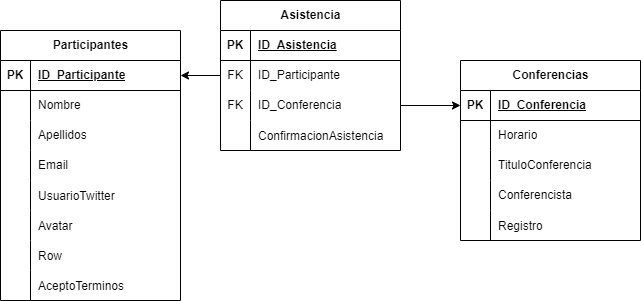

The diagram above was exported from draw.io. Its source (the exported page's mxGraphModel, read from the mxfile embedded in the PNG):
<mxGraphModel dx="1418" dy="820" grid="1" gridSize="10" guides="1" tooltips="1" connect="1" arrows="1" fold="1" page="1" pageScale="1" pageWidth="850" pageHeight="1100" math="0" shadow="0">
  <root>
    <mxCell id="0" />
    <mxCell id="1" parent="0" />
    <mxCell id="B3-dRh3FUR8mnpDvQAnJ-1" value="Participantes" style="shape=table;startSize=30;container=1;collapsible=1;childLayout=tableLayout;fixedRows=1;rowLines=0;fontStyle=1;align=center;resizeLast=1;html=1;" vertex="1" parent="1">
      <mxGeometry x="110" y="190" width="180" height="270" as="geometry" />
    </mxCell>
    <mxCell id="B3-dRh3FUR8mnpDvQAnJ-2" value="" style="shape=tableRow;horizontal=0;startSize=0;swimlaneHead=0;swimlaneBody=0;fillColor=none;collapsible=0;dropTarget=0;points=[[0,0.5],[1,0.5]];portConstraint=eastwest;top=0;left=0;right=0;bottom=1;" vertex="1" parent="B3-dRh3FUR8mnpDvQAnJ-1">
      <mxGeometry y="30" width="180" height="30" as="geometry" />
    </mxCell>
    <mxCell id="B3-dRh3FUR8mnpDvQAnJ-3" value="PK" style="shape=partialRectangle;connectable=0;fillColor=none;top=0;left=0;bottom=0;right=0;fontStyle=1;overflow=hidden;whiteSpace=wrap;html=1;" vertex="1" parent="B3-dRh3FUR8mnpDvQAnJ-2">
      <mxGeometry width="30" height="30" as="geometry">
        <mxRectangle width="30" height="30" as="alternateBounds" />
      </mxGeometry>
    </mxCell>
    <mxCell id="B3-dRh3FUR8mnpDvQAnJ-4" value="ID_Participante" style="shape=partialRectangle;connectable=0;fillColor=none;top=0;left=0;bottom=0;right=0;align=left;spacingLeft=6;fontStyle=5;overflow=hidden;whiteSpace=wrap;html=1;" vertex="1" parent="B3-dRh3FUR8mnpDvQAnJ-2">
      <mxGeometry x="30" width="150" height="30" as="geometry">
        <mxRectangle width="150" height="30" as="alternateBounds" />
      </mxGeometry>
    </mxCell>
    <mxCell id="B3-dRh3FUR8mnpDvQAnJ-5" value="" style="shape=tableRow;horizontal=0;startSize=0;swimlaneHead=0;swimlaneBody=0;fillColor=none;collapsible=0;dropTarget=0;points=[[0,0.5],[1,0.5]];portConstraint=eastwest;top=0;left=0;right=0;bottom=0;" vertex="1" parent="B3-dRh3FUR8mnpDvQAnJ-1">
      <mxGeometry y="60" width="180" height="30" as="geometry" />
    </mxCell>
    <mxCell id="B3-dRh3FUR8mnpDvQAnJ-6" value="" style="shape=partialRectangle;connectable=0;fillColor=none;top=0;left=0;bottom=0;right=0;editable=1;overflow=hidden;whiteSpace=wrap;html=1;" vertex="1" parent="B3-dRh3FUR8mnpDvQAnJ-5">
      <mxGeometry width="30" height="30" as="geometry">
        <mxRectangle width="30" height="30" as="alternateBounds" />
      </mxGeometry>
    </mxCell>
    <mxCell id="B3-dRh3FUR8mnpDvQAnJ-7" value="Nombre" style="shape=partialRectangle;connectable=0;fillColor=none;top=0;left=0;bottom=0;right=0;align=left;spacingLeft=6;overflow=hidden;whiteSpace=wrap;html=1;" vertex="1" parent="B3-dRh3FUR8mnpDvQAnJ-5">
      <mxGeometry x="30" width="150" height="30" as="geometry">
        <mxRectangle width="150" height="30" as="alternateBounds" />
      </mxGeometry>
    </mxCell>
    <mxCell id="B3-dRh3FUR8mnpDvQAnJ-8" value="" style="shape=tableRow;horizontal=0;startSize=0;swimlaneHead=0;swimlaneBody=0;fillColor=none;collapsible=0;dropTarget=0;points=[[0,0.5],[1,0.5]];portConstraint=eastwest;top=0;left=0;right=0;bottom=0;" vertex="1" parent="B3-dRh3FUR8mnpDvQAnJ-1">
      <mxGeometry y="90" width="180" height="30" as="geometry" />
    </mxCell>
    <mxCell id="B3-dRh3FUR8mnpDvQAnJ-9" value="" style="shape=partialRectangle;connectable=0;fillColor=none;top=0;left=0;bottom=0;right=0;editable=1;overflow=hidden;whiteSpace=wrap;html=1;" vertex="1" parent="B3-dRh3FUR8mnpDvQAnJ-8">
      <mxGeometry width="30" height="30" as="geometry">
        <mxRectangle width="30" height="30" as="alternateBounds" />
      </mxGeometry>
    </mxCell>
    <mxCell id="B3-dRh3FUR8mnpDvQAnJ-10" value="Apellidos" style="shape=partialRectangle;connectable=0;fillColor=none;top=0;left=0;bottom=0;right=0;align=left;spacingLeft=6;overflow=hidden;whiteSpace=wrap;html=1;" vertex="1" parent="B3-dRh3FUR8mnpDvQAnJ-8">
      <mxGeometry x="30" width="150" height="30" as="geometry">
        <mxRectangle width="150" height="30" as="alternateBounds" />
      </mxGeometry>
    </mxCell>
    <mxCell id="B3-dRh3FUR8mnpDvQAnJ-11" value="" style="shape=tableRow;horizontal=0;startSize=0;swimlaneHead=0;swimlaneBody=0;fillColor=none;collapsible=0;dropTarget=0;points=[[0,0.5],[1,0.5]];portConstraint=eastwest;top=0;left=0;right=0;bottom=0;" vertex="1" parent="B3-dRh3FUR8mnpDvQAnJ-1">
      <mxGeometry y="120" width="180" height="30" as="geometry" />
    </mxCell>
    <mxCell id="B3-dRh3FUR8mnpDvQAnJ-12" value="" style="shape=partialRectangle;connectable=0;fillColor=none;top=0;left=0;bottom=0;right=0;editable=1;overflow=hidden;whiteSpace=wrap;html=1;" vertex="1" parent="B3-dRh3FUR8mnpDvQAnJ-11">
      <mxGeometry width="30" height="30" as="geometry">
        <mxRectangle width="30" height="30" as="alternateBounds" />
      </mxGeometry>
    </mxCell>
    <mxCell id="B3-dRh3FUR8mnpDvQAnJ-13" value="Email" style="shape=partialRectangle;connectable=0;fillColor=none;top=0;left=0;bottom=0;right=0;align=left;spacingLeft=6;overflow=hidden;whiteSpace=wrap;html=1;" vertex="1" parent="B3-dRh3FUR8mnpDvQAnJ-11">
      <mxGeometry x="30" width="150" height="30" as="geometry">
        <mxRectangle width="150" height="30" as="alternateBounds" />
      </mxGeometry>
    </mxCell>
    <mxCell id="B3-dRh3FUR8mnpDvQAnJ-44" value="" style="shape=tableRow;horizontal=0;startSize=0;swimlaneHead=0;swimlaneBody=0;fillColor=none;collapsible=0;dropTarget=0;points=[[0,0.5],[1,0.5]];portConstraint=eastwest;top=0;left=0;right=0;bottom=0;" vertex="1" parent="B3-dRh3FUR8mnpDvQAnJ-1">
      <mxGeometry y="150" width="180" height="30" as="geometry" />
    </mxCell>
    <mxCell id="B3-dRh3FUR8mnpDvQAnJ-45" value="" style="shape=partialRectangle;connectable=0;fillColor=none;top=0;left=0;bottom=0;right=0;editable=1;overflow=hidden;" vertex="1" parent="B3-dRh3FUR8mnpDvQAnJ-44">
      <mxGeometry width="30" height="30" as="geometry">
        <mxRectangle width="30" height="30" as="alternateBounds" />
      </mxGeometry>
    </mxCell>
    <mxCell id="B3-dRh3FUR8mnpDvQAnJ-46" value="UsuarioTwitter" style="shape=partialRectangle;connectable=0;fillColor=none;top=0;left=0;bottom=0;right=0;align=left;spacingLeft=6;overflow=hidden;" vertex="1" parent="B3-dRh3FUR8mnpDvQAnJ-44">
      <mxGeometry x="30" width="150" height="30" as="geometry">
        <mxRectangle width="150" height="30" as="alternateBounds" />
      </mxGeometry>
    </mxCell>
    <mxCell id="B3-dRh3FUR8mnpDvQAnJ-47" value="" style="shape=tableRow;horizontal=0;startSize=0;swimlaneHead=0;swimlaneBody=0;fillColor=none;collapsible=0;dropTarget=0;points=[[0,0.5],[1,0.5]];portConstraint=eastwest;top=0;left=0;right=0;bottom=0;" vertex="1" parent="B3-dRh3FUR8mnpDvQAnJ-1">
      <mxGeometry y="180" width="180" height="30" as="geometry" />
    </mxCell>
    <mxCell id="B3-dRh3FUR8mnpDvQAnJ-48" value="" style="shape=partialRectangle;connectable=0;fillColor=none;top=0;left=0;bottom=0;right=0;editable=1;overflow=hidden;" vertex="1" parent="B3-dRh3FUR8mnpDvQAnJ-47">
      <mxGeometry width="30" height="30" as="geometry">
        <mxRectangle width="30" height="30" as="alternateBounds" />
      </mxGeometry>
    </mxCell>
    <mxCell id="B3-dRh3FUR8mnpDvQAnJ-49" value="Avatar" style="shape=partialRectangle;connectable=0;fillColor=none;top=0;left=0;bottom=0;right=0;align=left;spacingLeft=6;overflow=hidden;" vertex="1" parent="B3-dRh3FUR8mnpDvQAnJ-47">
      <mxGeometry x="30" width="150" height="30" as="geometry">
        <mxRectangle width="150" height="30" as="alternateBounds" />
      </mxGeometry>
    </mxCell>
    <mxCell id="B3-dRh3FUR8mnpDvQAnJ-57" value="" style="shape=tableRow;horizontal=0;startSize=0;swimlaneHead=0;swimlaneBody=0;fillColor=none;collapsible=0;dropTarget=0;points=[[0,0.5],[1,0.5]];portConstraint=eastwest;top=0;left=0;right=0;bottom=0;" vertex="1" parent="B3-dRh3FUR8mnpDvQAnJ-1">
      <mxGeometry y="210" width="180" height="30" as="geometry" />
    </mxCell>
    <mxCell id="B3-dRh3FUR8mnpDvQAnJ-58" value="" style="shape=partialRectangle;connectable=0;fillColor=none;top=0;left=0;bottom=0;right=0;editable=1;overflow=hidden;" vertex="1" parent="B3-dRh3FUR8mnpDvQAnJ-57">
      <mxGeometry width="30" height="30" as="geometry">
        <mxRectangle width="30" height="30" as="alternateBounds" />
      </mxGeometry>
    </mxCell>
    <mxCell id="B3-dRh3FUR8mnpDvQAnJ-59" value="Row" style="shape=partialRectangle;connectable=0;fillColor=none;top=0;left=0;bottom=0;right=0;align=left;spacingLeft=6;overflow=hidden;" vertex="1" parent="B3-dRh3FUR8mnpDvQAnJ-57">
      <mxGeometry x="30" width="150" height="30" as="geometry">
        <mxRectangle width="150" height="30" as="alternateBounds" />
      </mxGeometry>
    </mxCell>
    <mxCell id="B3-dRh3FUR8mnpDvQAnJ-50" value="" style="shape=tableRow;horizontal=0;startSize=0;swimlaneHead=0;swimlaneBody=0;fillColor=none;collapsible=0;dropTarget=0;points=[[0,0.5],[1,0.5]];portConstraint=eastwest;top=0;left=0;right=0;bottom=0;" vertex="1" parent="B3-dRh3FUR8mnpDvQAnJ-1">
      <mxGeometry y="240" width="180" height="30" as="geometry" />
    </mxCell>
    <mxCell id="B3-dRh3FUR8mnpDvQAnJ-51" value="" style="shape=partialRectangle;connectable=0;fillColor=none;top=0;left=0;bottom=0;right=0;editable=1;overflow=hidden;" vertex="1" parent="B3-dRh3FUR8mnpDvQAnJ-50">
      <mxGeometry width="30" height="30" as="geometry">
        <mxRectangle width="30" height="30" as="alternateBounds" />
      </mxGeometry>
    </mxCell>
    <mxCell id="B3-dRh3FUR8mnpDvQAnJ-52" value="AceptoTerminos" style="shape=partialRectangle;connectable=0;fillColor=none;top=0;left=0;bottom=0;right=0;align=left;spacingLeft=6;overflow=hidden;" vertex="1" parent="B3-dRh3FUR8mnpDvQAnJ-50">
      <mxGeometry x="30" width="150" height="30" as="geometry">
        <mxRectangle width="150" height="30" as="alternateBounds" />
      </mxGeometry>
    </mxCell>
    <mxCell id="B3-dRh3FUR8mnpDvQAnJ-14" value="Conferencias" style="shape=table;startSize=30;container=1;collapsible=1;childLayout=tableLayout;fixedRows=1;rowLines=0;fontStyle=1;align=center;resizeLast=1;html=1;" vertex="1" parent="1">
      <mxGeometry x="570" y="220" width="180" height="180" as="geometry" />
    </mxCell>
    <mxCell id="B3-dRh3FUR8mnpDvQAnJ-15" value="" style="shape=tableRow;horizontal=0;startSize=0;swimlaneHead=0;swimlaneBody=0;fillColor=none;collapsible=0;dropTarget=0;points=[[0,0.5],[1,0.5]];portConstraint=eastwest;top=0;left=0;right=0;bottom=1;" vertex="1" parent="B3-dRh3FUR8mnpDvQAnJ-14">
      <mxGeometry y="30" width="180" height="30" as="geometry" />
    </mxCell>
    <mxCell id="B3-dRh3FUR8mnpDvQAnJ-16" value="PK" style="shape=partialRectangle;connectable=0;fillColor=none;top=0;left=0;bottom=0;right=0;fontStyle=1;overflow=hidden;whiteSpace=wrap;html=1;" vertex="1" parent="B3-dRh3FUR8mnpDvQAnJ-15">
      <mxGeometry width="30" height="30" as="geometry">
        <mxRectangle width="30" height="30" as="alternateBounds" />
      </mxGeometry>
    </mxCell>
    <mxCell id="B3-dRh3FUR8mnpDvQAnJ-17" value="ID_Conferencia" style="shape=partialRectangle;connectable=0;fillColor=none;top=0;left=0;bottom=0;right=0;align=left;spacingLeft=6;fontStyle=5;overflow=hidden;whiteSpace=wrap;html=1;" vertex="1" parent="B3-dRh3FUR8mnpDvQAnJ-15">
      <mxGeometry x="30" width="150" height="30" as="geometry">
        <mxRectangle width="150" height="30" as="alternateBounds" />
      </mxGeometry>
    </mxCell>
    <mxCell id="B3-dRh3FUR8mnpDvQAnJ-18" value="" style="shape=tableRow;horizontal=0;startSize=0;swimlaneHead=0;swimlaneBody=0;fillColor=none;collapsible=0;dropTarget=0;points=[[0,0.5],[1,0.5]];portConstraint=eastwest;top=0;left=0;right=0;bottom=0;" vertex="1" parent="B3-dRh3FUR8mnpDvQAnJ-14">
      <mxGeometry y="60" width="180" height="30" as="geometry" />
    </mxCell>
    <mxCell id="B3-dRh3FUR8mnpDvQAnJ-19" value="" style="shape=partialRectangle;connectable=0;fillColor=none;top=0;left=0;bottom=0;right=0;editable=1;overflow=hidden;whiteSpace=wrap;html=1;" vertex="1" parent="B3-dRh3FUR8mnpDvQAnJ-18">
      <mxGeometry width="30" height="30" as="geometry">
        <mxRectangle width="30" height="30" as="alternateBounds" />
      </mxGeometry>
    </mxCell>
    <mxCell id="B3-dRh3FUR8mnpDvQAnJ-20" value="Horario" style="shape=partialRectangle;connectable=0;fillColor=none;top=0;left=0;bottom=0;right=0;align=left;spacingLeft=6;overflow=hidden;whiteSpace=wrap;html=1;" vertex="1" parent="B3-dRh3FUR8mnpDvQAnJ-18">
      <mxGeometry x="30" width="150" height="30" as="geometry">
        <mxRectangle width="150" height="30" as="alternateBounds" />
      </mxGeometry>
    </mxCell>
    <mxCell id="B3-dRh3FUR8mnpDvQAnJ-21" value="" style="shape=tableRow;horizontal=0;startSize=0;swimlaneHead=0;swimlaneBody=0;fillColor=none;collapsible=0;dropTarget=0;points=[[0,0.5],[1,0.5]];portConstraint=eastwest;top=0;left=0;right=0;bottom=0;" vertex="1" parent="B3-dRh3FUR8mnpDvQAnJ-14">
      <mxGeometry y="90" width="180" height="30" as="geometry" />
    </mxCell>
    <mxCell id="B3-dRh3FUR8mnpDvQAnJ-22" value="" style="shape=partialRectangle;connectable=0;fillColor=none;top=0;left=0;bottom=0;right=0;editable=1;overflow=hidden;whiteSpace=wrap;html=1;" vertex="1" parent="B3-dRh3FUR8mnpDvQAnJ-21">
      <mxGeometry width="30" height="30" as="geometry">
        <mxRectangle width="30" height="30" as="alternateBounds" />
      </mxGeometry>
    </mxCell>
    <mxCell id="B3-dRh3FUR8mnpDvQAnJ-23" value="TituloConferencia" style="shape=partialRectangle;connectable=0;fillColor=none;top=0;left=0;bottom=0;right=0;align=left;spacingLeft=6;overflow=hidden;whiteSpace=wrap;html=1;" vertex="1" parent="B3-dRh3FUR8mnpDvQAnJ-21">
      <mxGeometry x="30" width="150" height="30" as="geometry">
        <mxRectangle width="150" height="30" as="alternateBounds" />
      </mxGeometry>
    </mxCell>
    <mxCell id="B3-dRh3FUR8mnpDvQAnJ-24" value="" style="shape=tableRow;horizontal=0;startSize=0;swimlaneHead=0;swimlaneBody=0;fillColor=none;collapsible=0;dropTarget=0;points=[[0,0.5],[1,0.5]];portConstraint=eastwest;top=0;left=0;right=0;bottom=0;" vertex="1" parent="B3-dRh3FUR8mnpDvQAnJ-14">
      <mxGeometry y="120" width="180" height="30" as="geometry" />
    </mxCell>
    <mxCell id="B3-dRh3FUR8mnpDvQAnJ-25" value="" style="shape=partialRectangle;connectable=0;fillColor=none;top=0;left=0;bottom=0;right=0;editable=1;overflow=hidden;whiteSpace=wrap;html=1;" vertex="1" parent="B3-dRh3FUR8mnpDvQAnJ-24">
      <mxGeometry width="30" height="30" as="geometry">
        <mxRectangle width="30" height="30" as="alternateBounds" />
      </mxGeometry>
    </mxCell>
    <mxCell id="B3-dRh3FUR8mnpDvQAnJ-26" value="Conferencista" style="shape=partialRectangle;connectable=0;fillColor=none;top=0;left=0;bottom=0;right=0;align=left;spacingLeft=6;overflow=hidden;whiteSpace=wrap;html=1;" vertex="1" parent="B3-dRh3FUR8mnpDvQAnJ-24">
      <mxGeometry x="30" width="150" height="30" as="geometry">
        <mxRectangle width="150" height="30" as="alternateBounds" />
      </mxGeometry>
    </mxCell>
    <mxCell id="B3-dRh3FUR8mnpDvQAnJ-60" value="" style="shape=tableRow;horizontal=0;startSize=0;swimlaneHead=0;swimlaneBody=0;fillColor=none;collapsible=0;dropTarget=0;points=[[0,0.5],[1,0.5]];portConstraint=eastwest;top=0;left=0;right=0;bottom=0;" vertex="1" parent="B3-dRh3FUR8mnpDvQAnJ-14">
      <mxGeometry y="150" width="180" height="30" as="geometry" />
    </mxCell>
    <mxCell id="B3-dRh3FUR8mnpDvQAnJ-61" value="" style="shape=partialRectangle;connectable=0;fillColor=none;top=0;left=0;bottom=0;right=0;editable=1;overflow=hidden;" vertex="1" parent="B3-dRh3FUR8mnpDvQAnJ-60">
      <mxGeometry width="30" height="30" as="geometry">
        <mxRectangle width="30" height="30" as="alternateBounds" />
      </mxGeometry>
    </mxCell>
    <mxCell id="B3-dRh3FUR8mnpDvQAnJ-62" value="Registro" style="shape=partialRectangle;connectable=0;fillColor=none;top=0;left=0;bottom=0;right=0;align=left;spacingLeft=6;overflow=hidden;" vertex="1" parent="B3-dRh3FUR8mnpDvQAnJ-60">
      <mxGeometry x="30" width="150" height="30" as="geometry">
        <mxRectangle width="150" height="30" as="alternateBounds" />
      </mxGeometry>
    </mxCell>
    <mxCell id="B3-dRh3FUR8mnpDvQAnJ-63" value="Asistencia" style="shape=table;startSize=30;container=1;collapsible=1;childLayout=tableLayout;fixedRows=1;rowLines=0;fontStyle=1;align=center;resizeLast=1;html=1;" vertex="1" parent="1">
      <mxGeometry x="330" y="160" width="180" height="150" as="geometry" />
    </mxCell>
    <mxCell id="B3-dRh3FUR8mnpDvQAnJ-64" value="" style="shape=tableRow;horizontal=0;startSize=0;swimlaneHead=0;swimlaneBody=0;fillColor=none;collapsible=0;dropTarget=0;points=[[0,0.5],[1,0.5]];portConstraint=eastwest;top=0;left=0;right=0;bottom=1;" vertex="1" parent="B3-dRh3FUR8mnpDvQAnJ-63">
      <mxGeometry y="30" width="180" height="30" as="geometry" />
    </mxCell>
    <mxCell id="B3-dRh3FUR8mnpDvQAnJ-65" value="PK" style="shape=partialRectangle;connectable=0;fillColor=none;top=0;left=0;bottom=0;right=0;fontStyle=1;overflow=hidden;whiteSpace=wrap;html=1;" vertex="1" parent="B3-dRh3FUR8mnpDvQAnJ-64">
      <mxGeometry width="30" height="30" as="geometry">
        <mxRectangle width="30" height="30" as="alternateBounds" />
      </mxGeometry>
    </mxCell>
    <mxCell id="B3-dRh3FUR8mnpDvQAnJ-66" value="ID_Asistencia" style="shape=partialRectangle;connectable=0;fillColor=none;top=0;left=0;bottom=0;right=0;align=left;spacingLeft=6;fontStyle=5;overflow=hidden;whiteSpace=wrap;html=1;" vertex="1" parent="B3-dRh3FUR8mnpDvQAnJ-64">
      <mxGeometry x="30" width="150" height="30" as="geometry">
        <mxRectangle width="150" height="30" as="alternateBounds" />
      </mxGeometry>
    </mxCell>
    <mxCell id="B3-dRh3FUR8mnpDvQAnJ-76" value="" style="shape=tableRow;horizontal=0;startSize=0;swimlaneHead=0;swimlaneBody=0;fillColor=none;collapsible=0;dropTarget=0;points=[[0,0.5],[1,0.5]];portConstraint=eastwest;top=0;left=0;right=0;bottom=0;" vertex="1" parent="B3-dRh3FUR8mnpDvQAnJ-63">
      <mxGeometry y="60" width="180" height="30" as="geometry" />
    </mxCell>
    <mxCell id="B3-dRh3FUR8mnpDvQAnJ-77" value="FK" style="shape=partialRectangle;connectable=0;fillColor=none;top=0;left=0;bottom=0;right=0;fontStyle=0;overflow=hidden;whiteSpace=wrap;html=1;" vertex="1" parent="B3-dRh3FUR8mnpDvQAnJ-76">
      <mxGeometry width="30" height="30" as="geometry">
        <mxRectangle width="30" height="30" as="alternateBounds" />
      </mxGeometry>
    </mxCell>
    <mxCell id="B3-dRh3FUR8mnpDvQAnJ-78" value="ID_Participante" style="shape=partialRectangle;connectable=0;fillColor=none;top=0;left=0;bottom=0;right=0;align=left;spacingLeft=6;fontStyle=0;overflow=hidden;whiteSpace=wrap;html=1;" vertex="1" parent="B3-dRh3FUR8mnpDvQAnJ-76">
      <mxGeometry x="30" width="150" height="30" as="geometry">
        <mxRectangle width="150" height="30" as="alternateBounds" />
      </mxGeometry>
    </mxCell>
    <mxCell id="B3-dRh3FUR8mnpDvQAnJ-80" value="" style="shape=tableRow;horizontal=0;startSize=0;swimlaneHead=0;swimlaneBody=0;fillColor=none;collapsible=0;dropTarget=0;points=[[0,0.5],[1,0.5]];portConstraint=eastwest;top=0;left=0;right=0;bottom=0;" vertex="1" parent="B3-dRh3FUR8mnpDvQAnJ-63">
      <mxGeometry y="90" width="180" height="30" as="geometry" />
    </mxCell>
    <mxCell id="B3-dRh3FUR8mnpDvQAnJ-81" value="FK" style="shape=partialRectangle;connectable=0;fillColor=none;top=0;left=0;bottom=0;right=0;fontStyle=0;overflow=hidden;whiteSpace=wrap;html=1;" vertex="1" parent="B3-dRh3FUR8mnpDvQAnJ-80">
      <mxGeometry width="30" height="30" as="geometry">
        <mxRectangle width="30" height="30" as="alternateBounds" />
      </mxGeometry>
    </mxCell>
    <mxCell id="B3-dRh3FUR8mnpDvQAnJ-82" value="ID_Conferencia" style="shape=partialRectangle;connectable=0;fillColor=none;top=0;left=0;bottom=0;right=0;align=left;spacingLeft=6;fontStyle=0;overflow=hidden;whiteSpace=wrap;html=1;" vertex="1" parent="B3-dRh3FUR8mnpDvQAnJ-80">
      <mxGeometry x="30" width="150" height="30" as="geometry">
        <mxRectangle width="150" height="30" as="alternateBounds" />
      </mxGeometry>
    </mxCell>
    <mxCell id="B3-dRh3FUR8mnpDvQAnJ-84" value="" style="shape=tableRow;horizontal=0;startSize=0;swimlaneHead=0;swimlaneBody=0;fillColor=none;collapsible=0;dropTarget=0;points=[[0,0.5],[1,0.5]];portConstraint=eastwest;top=0;left=0;right=0;bottom=0;" vertex="1" parent="B3-dRh3FUR8mnpDvQAnJ-63">
      <mxGeometry y="120" width="180" height="30" as="geometry" />
    </mxCell>
    <mxCell id="B3-dRh3FUR8mnpDvQAnJ-85" value="" style="shape=partialRectangle;connectable=0;fillColor=none;top=0;left=0;bottom=0;right=0;editable=1;overflow=hidden;" vertex="1" parent="B3-dRh3FUR8mnpDvQAnJ-84">
      <mxGeometry width="30" height="30" as="geometry">
        <mxRectangle width="30" height="30" as="alternateBounds" />
      </mxGeometry>
    </mxCell>
    <mxCell id="B3-dRh3FUR8mnpDvQAnJ-86" value="ConfirmacionAsistencia" style="shape=partialRectangle;connectable=0;fillColor=none;top=0;left=0;bottom=0;right=0;align=left;spacingLeft=6;overflow=hidden;" vertex="1" parent="B3-dRh3FUR8mnpDvQAnJ-84">
      <mxGeometry x="30" width="150" height="30" as="geometry">
        <mxRectangle width="150" height="30" as="alternateBounds" />
      </mxGeometry>
    </mxCell>
    <mxCell id="B3-dRh3FUR8mnpDvQAnJ-118" style="edgeStyle=orthogonalEdgeStyle;rounded=0;orthogonalLoop=1;jettySize=auto;html=1;exitX=0;exitY=0.5;exitDx=0;exitDy=0;entryX=1;entryY=0.5;entryDx=0;entryDy=0;" edge="1" parent="1" source="B3-dRh3FUR8mnpDvQAnJ-76" target="B3-dRh3FUR8mnpDvQAnJ-2">
      <mxGeometry relative="1" as="geometry" />
    </mxCell>
    <mxCell id="B3-dRh3FUR8mnpDvQAnJ-119" style="edgeStyle=orthogonalEdgeStyle;rounded=0;orthogonalLoop=1;jettySize=auto;html=1;exitX=1;exitY=0.5;exitDx=0;exitDy=0;entryX=0;entryY=0.5;entryDx=0;entryDy=0;" edge="1" parent="1" source="B3-dRh3FUR8mnpDvQAnJ-80" target="B3-dRh3FUR8mnpDvQAnJ-15">
      <mxGeometry relative="1" as="geometry" />
    </mxCell>
  </root>
</mxGraphModel>